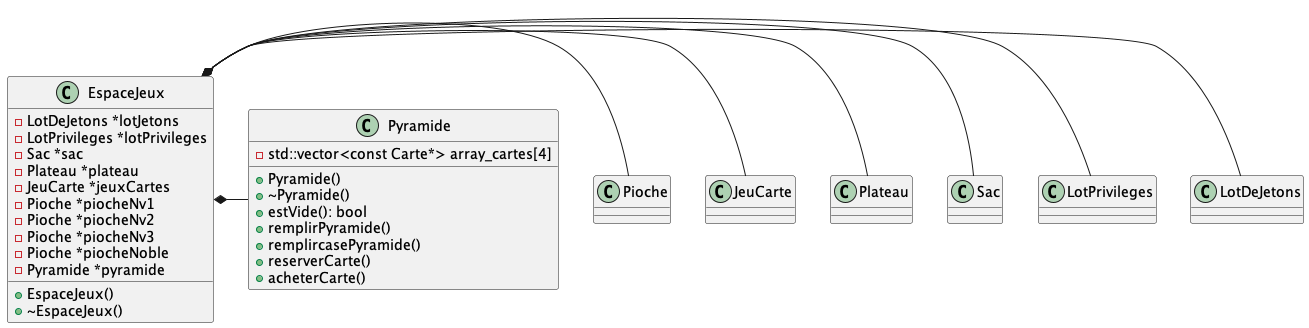

The diagram above was rendered by PlantUML. Its source (embedded in the PNG):
@startuml

class Pyramide {
    - std::vector<const Carte*> array_cartes[4]

    + Pyramide()
    + ~Pyramide()
    + estVide(): bool
    + remplirPyramide()
    + remplircasePyramide()
    + reserverCarte()
    + acheterCarte()
}

class EspaceJeux {
    - LotDeJetons *lotJetons
    - LotPrivileges *lotPrivileges
    - Sac *sac
    - Plateau *plateau
    - JeuCarte *jeuxCartes
    - Pioche *piocheNv1
    - Pioche *piocheNv2
    - Pioche *piocheNv3
    - Pioche *piocheNoble
    - Pyramide *pyramide

    + EspaceJeux()
    + ~EspaceJeux()
}


EspaceJeux *- LotDeJetons
EspaceJeux *- LotPrivileges
EspaceJeux *- Sac
EspaceJeux *- Plateau


EspaceJeux *- JeuCarte
EspaceJeux *- Pioche
EspaceJeux *- Pyramide
@enduml